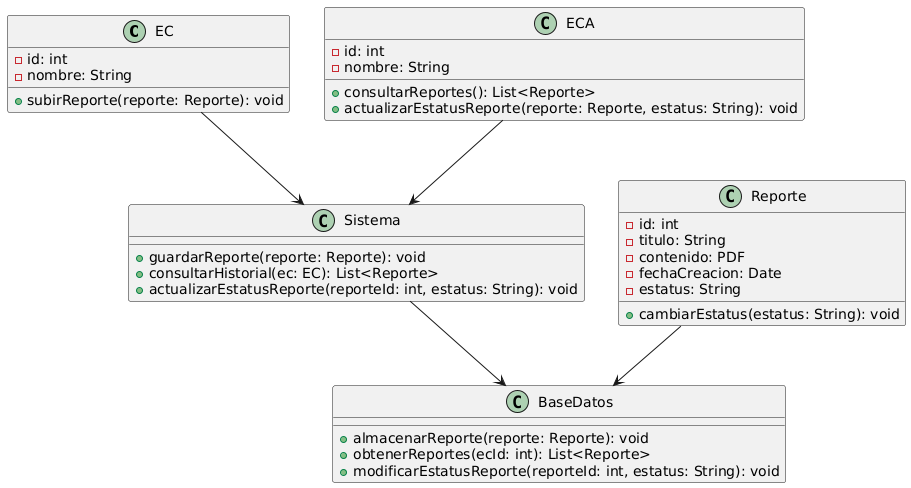

The diagram above was rendered by PlantUML. Its source (embedded in the PNG):
@startuml
class EC {
    - id: int
    - nombre: String
    + subirReporte(reporte: Reporte): void
}

class ECA {
    - id: int
    - nombre: String
    + consultarReportes(): List<Reporte>
    + actualizarEstatusReporte(reporte: Reporte, estatus: String): void
}

class Reporte {
    - id: int
    - titulo: String
    - contenido: PDF
    - fechaCreacion: Date
    - estatus: String
    + cambiarEstatus(estatus: String): void
}

class Sistema {
    + guardarReporte(reporte: Reporte): void
    + consultarHistorial(ec: EC): List<Reporte>
    + actualizarEstatusReporte(reporteId: int, estatus: String): void
}

class BaseDatos {
    + almacenarReporte(reporte: Reporte): void
    + obtenerReportes(ecId: int): List<Reporte>
    + modificarEstatusReporte(reporteId: int, estatus: String): void
}

EC --> Sistema
ECA --> Sistema
Sistema --> BaseDatos
Reporte --> BaseDatos
@enduml